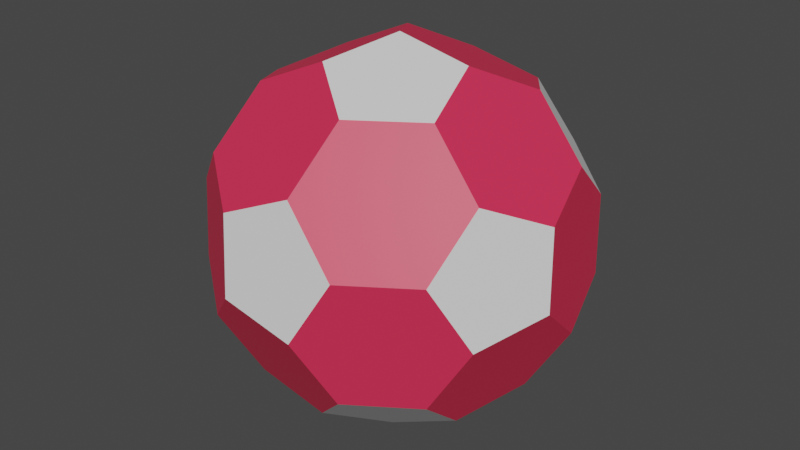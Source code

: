 # Source: football.blend  (saved by Blender 3.6.11; exported with 4.5.12 LTS)
import bpy
from mathutils import Matrix  # noqa: F401  (used for matrix-valued properties, if any)

bpy.ops.wm.read_factory_settings(use_empty=True)
scene = bpy.context.scene
scene.name = 'Scene'

# ---- materials (node trees are filled in below, after node groups)
mat_material_001 = bpy.data.materials.new('Material.001')
mat_material_001.use_transparent_shadow = False
mat_material_002 = bpy.data.materials.new('Material.002')
mat_material_002.use_transparent_shadow = False

# ---- material node trees
mat_material_001.use_nodes = True; mat_material_001.node_tree.nodes.clear()
_N = mat_material_001.node_tree.nodes; _L = mat_material_001.node_tree.links
n0 = _N.new('ShaderNodeBsdfPrincipled'); n0.name = 'Principled BSDF'; n0.location = (10, 300)
n0.distribution = 'GGX'
n0.subsurface_method = 'RANDOM_WALK_SKIN'
n0.inputs[0].default_value = (0.8, 0.03025, 0.089, 1.0)
n0.inputs[3].default_value = 1.45
n0.inputs[27].default_value = (0.0, 0.0, 0.0, 1.0)
n0.inputs[28].default_value = 1.0
n1 = _N.new('ShaderNodeOutputMaterial'); n1.name = 'Material Output'; n1.location = (300, 300)
_L.new(n0.outputs[0], n1.inputs[0])
n1.is_active_output = True
mat_material_002.use_nodes = True; mat_material_002.node_tree.nodes.clear()
_N = mat_material_002.node_tree.nodes; _L = mat_material_002.node_tree.links
n0 = _N.new('ShaderNodeBsdfPrincipled'); n0.name = 'Principled BSDF'; n0.location = (10, 300)
n0.distribution = 'GGX'
n0.subsurface_method = 'RANDOM_WALK_SKIN'
n0.inputs[3].default_value = 1.45
n0.inputs[27].default_value = (0.0, 0.0, 0.0, 1.0)
n0.inputs[28].default_value = 1.0
n1 = _N.new('ShaderNodeOutputMaterial'); n1.name = 'Material Output'; n1.location = (300, 300)
_L.new(n0.outputs[0], n1.inputs[0])
n1.is_active_output = True

# ---- world
world_world = bpy.data.worlds.new('World'); scene.world = world_world
world_world.use_nodes = True; world_world.node_tree.nodes.clear()
_N = world_world.node_tree.nodes; _L = world_world.node_tree.links
n0 = _N.new('ShaderNodeOutputWorld'); n0.name = 'World Output'; n0.location = (300, 300)
n1 = _N.new('ShaderNodeBackground'); n1.name = 'Background'; n1.location = (10, 300)
n1.inputs[0].default_value = (0.05088, 0.05088, 0.05088, 1.0)
_L.new(n1.outputs[0], n0.inputs[0])
n0.is_active_output = True
world_world.color = (0.05088, 0.05088, 0.05088)
world_world.use_sun_shadow = False
world_world.sun_shadow_jitter_overblur = 0.0

# ---- meshes
me_mesh = bpy.data.meshes.new('Mesh')
me_mesh.from_pydata([(0.0, 14.03, 1.006e-14), (5.545, 12.89, 1.006e-14), (-3.125, 12.89, -4.58), (-2.022, 12.89, 5.163), (7.964, 10.6, -4.58), (6.95, 11.04, 5.163), (-8.272, 10.6, -3.997), (-0.706, 10.6, -9.16), (2.274, 11.04, 8.354), (-7.168, 10.6, 5.746), (11.79, 6.469, -3.997), (4.839, 9.46, -9.16), (10.78, 6.905, 5.746), (-9.034, 6.905, -8.217), (-10.29, 9.46, 1.166), (-4.358, 6.905, -11.41), (1.423, 6.905, 12.13), (-8.02, 6.469, 9.521), (11.03, 2.772, -8.217), (13.19, 4.621, 1.166), (6.732, 4.621, -11.41), (9.924, 2.772, 9.521), (-11.82, 2.066, -7.273), (-13.08, 4.621, 2.11), (-2.464, 2.066, -13.66), (5.247, 2.772, 12.71), (-3.724, 4.621, 12.71), (-11.67, 2.772, 7.273), (11.67, -2.772, -7.273), (13.84, -0.9241, 2.11), (3.08, 0.9241, -13.66), (11.82, -2.066, 7.273), (-9.924, -2.772, -9.521), (-13.84, 0.9241, -2.11), (-5.247, -2.772, -12.71), (2.464, -2.066, 13.66), (-3.08, -0.9241, 13.66), (-11.03, -2.772, 8.217), (8.02, -6.469, -9.521), (13.08, -4.621, -2.11), (3.724, -4.621, -12.71), (9.034, -6.905, 8.217), (-10.78, -6.905, -5.746), (-13.19, -4.621, -1.166), (-1.423, -6.905, -12.13), (4.358, -6.905, 11.41), (-6.732, -4.621, 11.41), (-11.79, -6.469, 3.997), (7.168, -10.6, -5.746), (10.29, -9.46, -1.166), (8.272, -10.6, 3.997), (-6.95, -11.04, -5.163), (-2.274, -11.04, -8.354), (0.706, -10.6, 9.16), (-4.839, -9.46, 9.16), (-7.964, -10.6, 4.58), (2.022, -12.89, -5.163), (3.125, -12.89, 4.58), (-5.545, -12.89, 1.006e-14), (0.0, -14.03, 1.006e-14)], [], [(0, 1, 4, 11, 7, 2), (0, 2, 6, 14, 9, 3), (3, 8, 5, 1, 0), (5, 12, 19, 10, 4, 1), (7, 15, 13, 6, 2), (9, 17, 26, 16, 8, 3), (4, 10, 18, 20, 11), (5, 8, 16, 25, 21, 12), (6, 13, 22, 33, 23, 14), (7, 11, 20, 30, 24, 15), (9, 14, 23, 27, 17), (19, 29, 39, 28, 18, 10), (21, 31, 29, 19, 12), (13, 15, 24, 34, 32, 22), (26, 36, 35, 25, 16), (27, 37, 46, 36, 26, 17), (28, 38, 40, 30, 20, 18), (21, 25, 35, 45, 41, 31), (22, 32, 42, 43, 33), (33, 43, 47, 37, 27, 23), (24, 30, 40, 44, 34), (39, 49, 48, 38, 28), (29, 31, 41, 50, 49, 39), (32, 34, 44, 52, 51, 42), (35, 36, 46, 54, 53, 45), (47, 55, 54, 46, 37), (48, 56, 52, 44, 40, 38), (41, 45, 53, 57, 50), (51, 58, 55, 47, 43, 42), (48, 49, 50, 57, 59, 56), (51, 52, 56, 59, 58), (53, 54, 55, 58, 59, 57)])
me_mesh.polygons.foreach_set('use_smooth', [True] * 32)
me_mesh.polygons.foreach_set('material_index', [0, 0, 1, 0, 1, 0, 1, 0, 0, 0, 1, 0, 1, 0, 1, 0, 0, 0, 1, 0, 1, 1, 0, 0, 0, 1, 0, 1, 0, 0, 1, 0])
_k = set([(0, 1), (0, 2), (0, 3), (1, 4), (1, 5), (2, 6), (2, 7), (3, 8), (3, 9), (4, 10), (4, 11), (5, 8), (5, 12), (6, 13), (6, 14), (7, 11), (7, 15), (8, 16), (9, 14), (9, 17), (10, 18), (10, 19), (11, 20), (12, 19), (12, 21), (13, 15), (13, 22), (14, 23), (15, 24), (16, 25), (16, 26), (17, 26), (17, 27), (18, 20), (18, 28), (19, 29), (20, 30), (21, 25), (21, 31), (22, 32), (22, 33), (23, 27), (23, 33), (24, 30), (24, 34), (25, 35), (26, 36), (27, 37), (28, 38), (28, 39), (29, 31), (29, 39), (30, 40), (31, 41), (32, 34), (32, 42), (33, 43), (34, 44), (35, 36), (35, 45), (36, 46), (37, 46), (37, 47), (38, 40), (38, 48), (39, 49), (40, 44), (41, 45), (41, 50), (42, 43), (42, 51), (43, 47), (44, 52), (45, 53), (46, 54), (47, 55), (48, 49), (48, 56), (49, 50), (50, 57), (51, 52), (51, 58), (52, 56), (53, 54), (53, 57), (54, 55), (55, 58), (56, 59), (57, 59), (58, 59)])
me_mesh.attributes.new('sharp_edge', 'BOOLEAN', 'EDGE').data.foreach_set('value', [ (min(e.vertices), max(e.vertices)) in _k for e in me_mesh.edges])
_uv = me_mesh.uv_layers.new(name='map1')
_uv.uv.foreach_set('vector', [0.1006, 0.3746, 0.1005, 0.3746, 0.1003, 0.3747, 0.1003, 0.3747, 0.1004, 0.3746, 0.1006, 0.3745, 0.1006, 0.3746, 0.1006, 0.3745, 0.1007, 0.3746, 0.1009, 0.3746, 0.101, 0.3746, 0.1009, 0.3746, 0.08007, 0.2281, 0.0801, 0.2283, 0.07995, 0.2282, 0.07995, 0.2282, 0.07995, 0.2282, 0.1007, 0.3748, 0.1006, 0.375, 0.1004, 0.375, 0.1003, 0.3749, 0.1003, 0.3747, 0.1005, 0.3746, 0.07981, 0.2282, 0.07983, 0.2283, 0.07983, 0.2283, 0.07999, 0.2281, 0.07981, 0.2282, 0.101, 0.3746, 0.1011, 0.3748, 0.1011, 0.3749, 0.101, 0.3749, 0.1009, 0.3747, 0.1009, 0.3746, 0.07976, 0.2283, 0.07976, 0.2283, 0.07959, 0.2284, 0.07959, 0.2284, 0.07969, 0.2283, 0.1007, 0.3748, 0.1009, 0.3747, 0.101, 0.3749, 0.101, 0.3751, 0.1008, 0.3751, 0.1006, 0.375, 0.1007, 0.3746, 0.1006, 0.3747, 0.1007, 0.3748, 0.1008, 0.3749, 0.1009, 0.3748, 0.1009, 0.3746, 0.1004, 0.3746, 0.1003, 0.3747, 0.1002, 0.3749, 0.1002, 0.375, 0.1003, 0.3749, 0.1004, 0.3747, 0.08039, 0.2282, 0.0803, 0.2282, 0.0803, 0.2282, 0.08037, 0.2283, 0.08039, 0.2282, 0.1004, 0.375, 0.1004, 0.3753, 0.1003, 0.3754, 0.1002, 0.3752, 0.1002, 0.375, 0.1003, 0.3749, 0.08003, 0.2285, 0.07984, 0.2288, 0.07982, 0.2286, 0.07982, 0.2286, 0.07982, 0.2286, 0.1006, 0.3747, 0.1004, 0.3747, 0.1003, 0.3749, 0.1004, 0.375, 0.1006, 0.375, 0.1007, 0.3748, 0.08045, 0.2284, 0.08055, 0.2285, 0.08039, 0.2287, 0.08045, 0.2284, 0.08045, 0.2284, 0.1011, 0.3749, 0.1011, 0.3751, 0.1011, 0.3752, 0.1011, 0.3751, 0.1011, 0.3749, 0.1011, 0.3748, 0.1002, 0.3752, 0.1002, 0.3753, 0.1002, 0.3752, 0.1002, 0.375, 0.1002, 0.3749, 0.1002, 0.375, 0.1008, 0.3751, 0.101, 0.3751, 0.101, 0.3753, 0.1009, 0.3754, 0.1007, 0.3755, 0.1006, 0.3753, 0.08008, 0.2284, 0.07999, 0.2285, 0.07999, 0.2285, 0.08026, 0.2284, 0.08008, 0.2284, 0.1008, 0.3749, 0.1008, 0.3751, 0.101, 0.3752, 0.1011, 0.3751, 0.1011, 0.3749, 0.1009, 0.3748, 0.07961, 0.2285, 0.07961, 0.2285, 0.07961, 0.2285, 0.07963, 0.2287, 0.07973, 0.2284, 0.0796, 0.2288, 0.07973, 0.2289, 0.07963, 0.2288, 0.07963, 0.2288, 0.0796, 0.2288, 0.1004, 0.3753, 0.1006, 0.3753, 0.1007, 0.3755, 0.1006, 0.3755, 0.1004, 0.3755, 0.1003, 0.3754, 0.1006, 0.375, 0.1004, 0.375, 0.1003, 0.3752, 0.1005, 0.3753, 0.1006, 0.3753, 0.1007, 0.3751, 0.101, 0.3753, 0.1011, 0.3751, 0.1011, 0.3752, 0.101, 0.3754, 0.1009, 0.3755, 0.1009, 0.3754, 0.0804, 0.2287, 0.0804, 0.2287, 0.08044, 0.2289, 0.08051, 0.2286, 0.0804, 0.2287, 0.1003, 0.3754, 0.1005, 0.3754, 0.1005, 0.3753, 0.1003, 0.3752, 0.1002, 0.3752, 0.1002, 0.3753, 0.08003, 0.2291, 0.08015, 0.229, 0.08015, 0.2291, 0.08003, 0.2291, 0.08003, 0.2291, 0.1006, 0.3753, 0.1007, 0.3754, 0.1009, 0.3753, 0.101, 0.3752, 0.1008, 0.3751, 0.1007, 0.3751, 0.1003, 0.3754, 0.1004, 0.3755, 0.1006, 0.3755, 0.1007, 0.3755, 0.1006, 0.3755, 0.1005, 0.3754, 0.07988, 0.2289, 0.07988, 0.2289, 0.07988, 0.2289, 0.07989, 0.229, 0.08005, 0.2288, 0.1009, 0.3755, 0.101, 0.3754, 0.1009, 0.3753, 0.1007, 0.3754, 0.1006, 0.3755, 0.1007, 0.3755])
me_mesh.materials.append(mat_material_001)
me_mesh.materials.append(mat_material_002)
me_mesh.update()
me_mesh.normals_split_custom_set([tuple(v) for v in zip(*[iter([0.1885, 0.915, -0.3568, 0.1885, 0.915, -0.3568, 0.1885, 0.915, -0.3568, 0.1885, 0.915, -0.3568, 0.1885, 0.915, -0.3568, 0.1885, 0.915, -0.3568, -0.401, 0.915, 0.04543, -0.401, 0.915, 0.04543, -0.401, 0.915, 0.04543, -0.401, 0.915, 0.04543, -0.401, 0.915, 0.04543, -0.401, 0.915, 0.04543, 0.1935, 0.9392, 0.2836, 0.1935, 0.9392, 0.2836, 0.1935, 0.9392, 0.2836, 0.1935, 0.9392, 0.2836, 0.1935, 0.9392, 0.2836, 0.73, 0.682, 0.04543, 0.73, 0.682, 0.04543, 0.73, 0.682, 0.04543, 0.73, 0.682, 0.04543, 0.73, 0.682, 0.04543, 0.73, 0.682, 0.04543, -0.387, 0.7271, -0.5671, -0.387, 0.7271, -0.5671, -0.387, 0.7271, -0.5671, -0.387, 0.7271, -0.5671, -0.387, 0.7271, -0.5671, -0.2238, 0.682, 0.6963, -0.2238, 0.682, 0.6963, -0.2238, 0.682, 0.6963, -0.2238, 0.682, 0.6963, -0.2238, 0.682, 0.6963, -0.2238, 0.682, 0.6963, 0.6429, 0.5149, -0.5671, 0.6429, 0.5149, -0.5671, 0.6429, 0.5149, -0.5671, 0.6429, 0.5149, -0.5671, 0.6429, 0.5149, -0.5671, 0.4751, 0.538, 0.6963, 0.4751, 0.538, 0.6963, 0.4751, 0.538, 0.6963, 0.4751, 0.538, 0.6963, 0.4751, 0.538, 0.6963, 0.4751, 0.538, 0.6963, -0.8613, 0.449, -0.2379, -0.8613, 0.449, -0.2379, -0.8613, 0.449, -0.2379, -0.8613, 0.449, -0.2379, -0.8613, 0.449, -0.2379, -0.8613, 0.449, -0.2379, 0.0925, 0.449, -0.8887, 0.0925, 0.449, -0.8887, 0.0925, 0.449, -0.8887, 0.0925, 0.449, -0.8887, 0.0925, 0.449, -0.8887, 0.0925, 0.449, -0.8887, -0.7624, 0.5149, 0.3919, -0.7624, 0.5149, 0.3919, -0.7624, 0.5149, 0.3919, -0.7624, 0.5149, 0.3919, -0.7624, 0.5149, 0.3919, 0.9686, 0.072, -0.2379, 0.9686, 0.072, -0.2379, 0.9686, 0.072, -0.2379, 0.9686, 0.072, -0.2379, 0.9686, 0.072, -0.2379, 0.9686, 0.072, -0.2379, 0.9039, 0.1716, 0.3919, 0.9039, 0.1716, 0.3919, 0.9039, 0.1716, 0.3919, 0.9039, 0.1716, 0.3919, 0.9039, 0.1716, 0.3919, -0.5563, 0.161, -0.8152, -0.5563, 0.161, -0.8152, -0.5563, 0.161, -0.8152, -0.5563, 0.161, -0.8152, -0.5563, 0.161, -0.8152, -0.5563, 0.161, -0.8152, 0.03536, 0.1716, 0.9845, 0.03536, 0.1716, 0.9845, 0.03536, 0.1716, 0.9845, 0.03536, 0.1716, 0.9845, 0.03536, 0.1716, 0.9845, -0.5746, 0.072, 0.8152, -0.5746, 0.072, 0.8152, -0.5746, 0.072, 0.8152, -0.5746, 0.072, 0.8152, -0.5746, 0.072, 0.8152, -0.5746, 0.072, 0.8152, 0.5746, -0.072, -0.8152, 0.5746, -0.072, -0.8152, 0.5746, -0.072, -0.8152, 0.5746, -0.072, -0.8152, 0.5746, -0.072, -0.8152, 0.5746, -0.072, -0.8152, 0.5563, -0.161, 0.8152, 0.5563, -0.161, 0.8152, 0.5563, -0.161, 0.8152, 0.5563, -0.161, 0.8152, 0.5563, -0.161, 0.8152, 0.5563, -0.161, 0.8152, -0.9039, -0.1716, -0.3919, -0.9039, -0.1716, -0.3919, -0.9039, -0.1716, -0.3919, -0.9039, -0.1716, -0.3919, -0.9039, -0.1716, -0.3919, -0.9686, -0.072, 0.2379, -0.9686, -0.072, 0.2379, -0.9686, -0.072, 0.2379, -0.9686, -0.072, 0.2379, -0.9686, -0.072, 0.2379, -0.9686, -0.072, 0.2379, -0.03536, -0.1716, -0.9845, -0.03536, -0.1716, -0.9845, -0.03536, -0.1716, -0.9845, -0.03536, -0.1716, -0.9845, -0.03536, -0.1716, -0.9845, 0.7624, -0.5149, -0.3919, 0.7624, -0.5149, -0.3919, 0.7624, -0.5149, -0.3919, 0.7624, -0.5149, -0.3919, 0.7624, -0.5149, -0.3919, 0.8613, -0.449, 0.2379, 0.8613, -0.449, 0.2379, 0.8613, -0.449, 0.2379, 0.8613, -0.449, 0.2379, 0.8613, -0.449, 0.2379, 0.8613, -0.449, 0.2379, -0.4751, -0.538, -0.6963, -0.4751, -0.538, -0.6963, -0.4751, -0.538, -0.6963, -0.4751, -0.538, -0.6963, -0.4751, -0.538, -0.6963, -0.4751, -0.538, -0.6963, -0.0925, -0.449, 0.8887, -0.0925, -0.449, 0.8887, -0.0925, -0.449, 0.8887, -0.0925, -0.449, 0.8887, -0.0925, -0.449, 0.8887, -0.0925, -0.449, 0.8887, -0.6429, -0.5149, 0.5671, -0.6429, -0.5149, 0.5671, -0.6429, -0.5149, 0.5671, -0.6429, -0.5149, 0.5671, -0.6429, -0.5149, 0.5671, 0.2238, -0.682, -0.6963, 0.2238, -0.682, -0.6963, 0.2238, -0.682, -0.6963, 0.2238, -0.682, -0.6963, 0.2238, -0.682, -0.6963, 0.2238, -0.682, -0.6963, 0.387, -0.7271, 0.5671, 0.387, -0.7271, 0.5671, 0.387, -0.7271, 0.5671, 0.387, -0.7271, 0.5671, 0.387, -0.7271, 0.5671, -0.73, -0.682, -0.04543, -0.73, -0.682, -0.04543, -0.73, -0.682, -0.04543, -0.73, -0.682, -0.04543, -0.73, -0.682, -0.04543, -0.73, -0.682, -0.04543, 0.401, -0.915, -0.04543, 0.401, -0.915, -0.04543, 0.401, -0.915, -0.04543, 0.401, -0.915, -0.04543, 0.401, -0.915, -0.04543, 0.401, -0.915, -0.04543, -0.1935, -0.9392, -0.2836, -0.1935, -0.9392, -0.2836, -0.1935, -0.9392, -0.2836, -0.1935, -0.9392, -0.2836, -0.1935, -0.9392, -0.2836, -0.1885, -0.915, 0.3568, -0.1885, -0.915, 0.3568, -0.1885, -0.915, 0.3568, -0.1885, -0.915, 0.3568, -0.1885, -0.915, 0.3568, -0.1885, -0.915, 0.3568])] * 3)])

# ---- objects
ob_sm_prop_ball_01 = bpy.data.objects.new('SM_Prop_Ball_01', me_mesh)

# ---- transforms, parenting, visibility, modifiers, constraints
ob_sm_prop_ball_01.location = (0.0, 0.0, 0.0)
ob_sm_prop_ball_01.rotation_euler = (1.571, -0.0, 0.0)
ob_sm_prop_ball_01.scale = (0.01, 0.01, 0.01)
ob_sm_prop_ball_01.color = (0.8, 0.8, 0.8, 1.0)

# ---- collection membership
scene.collection.objects.link(ob_sm_prop_ball_01)

# ---- scene / render settings (as saved in the file)
scene.frame_start = 1; scene.frame_end = 250; scene.frame_set(1)
scene.render.engine = 'BLENDER_EEVEE_NEXT'
scene.cycles.sampling_pattern = 'TABULATED_SOBOL'
scene.view_settings.view_transform = 'Filmic'
bpy.context.view_layer.update()

# ---- added for rendering (the .blend has no active camera and no usable light): camera, sun
cam_auto = bpy.data.cameras.new('AutoCamera')
cam_auto.lens = 50.0
cam_auto.sensor_width = 36.0
cam_auto.clip_end = 1000.0
ob_auto_camera = bpy.data.objects.new('AutoCamera', cam_auto)
scene.collection.objects.link(ob_auto_camera)
ob_auto_camera.location = (0.443636, -0.532363, 0.354909)
ob_auto_camera.rotation_euler = (1.09748, -7.21219e-08, 0.694738)
scene.camera = ob_auto_camera
light_auto_sun = bpy.data.lights.new('AutoSun', 'SUN')
light_auto_sun.energy = 3.0
light_auto_sun.angle = 0.0523599
ob_auto_sun = bpy.data.objects.new('AutoSun', light_auto_sun)
scene.collection.objects.link(ob_auto_sun)
ob_auto_sun.rotation_euler = (0.872665, 0.174533, 0.523599)
bpy.context.view_layer.update()
